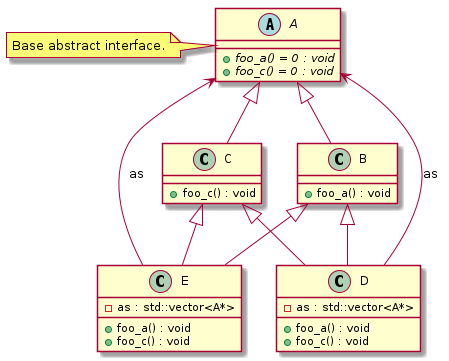

The diagram above was rendered by PlantUML. Its source (embedded in the PNG):
@startuml
abstract "A" as C_0000000001

class "B" as C_0000000003

class "C" as C_0000000005

class "D" as C_0000000007

class "E" as C_0000000009

abstract C_0000000001 {
{abstract} +foo_a() = 0 : void
{abstract} +foo_c() = 0 : void
}

class C_0000000003 {
+foo_a() : void
}
C_0000000001 <|-- C_0000000003

class C_0000000005 {
+foo_c() : void
}
C_0000000001 <|-- C_0000000005

class C_0000000007 {
+foo_a() : void
+foo_c() : void
-as : std::vector<A*>
}
C_0000000003 <|-- C_0000000007
C_0000000005 <|-- C_0000000007
C_0000000007 --> C_0000000001 : as

class C_0000000009 {
+foo_a() : void
+foo_c() : void
-as : std::vector<A*>
}
C_0000000003 <|-- C_0000000009
C_0000000005 <|-- C_0000000009
C_0000000009 --> C_0000000001 : as

note left of C_0000000001 : Base abstract interface.
@enduml